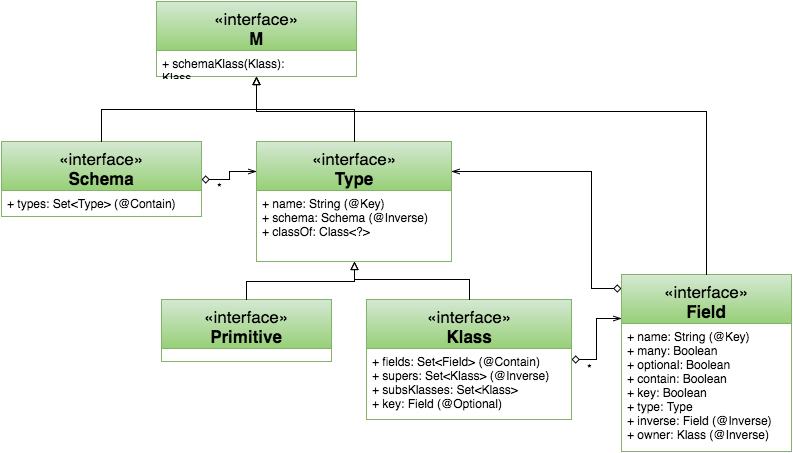

The diagram above was exported from draw.io. Its source (the exported page's mxGraphModel, read from the mxfile embedded in the PNG):
<mxGraphModel dx="1114" dy="614" grid="1" gridSize="10" guides="1" tooltips="1" connect="1" arrows="1" fold="1" page="1" pageScale="1" pageWidth="826" pageHeight="1169" background="#ffffff" math="0" shadow="0">
  <root>
    <mxCell id="0" />
    <mxCell id="1" parent="0" />
    <mxCell id="65d5ef91a3300129-1" value="&lt;span&gt;&lt;span style=&quot;font-weight: normal&quot;&gt;«interface»&lt;/span&gt;&lt;br&gt;&lt;/span&gt;M&lt;br&gt;&lt;br&gt;" style="swimlane;html=1;fontStyle=1;align=center;verticalAlign=top;childLayout=stackLayout;horizontal=1;startSize=49;horizontalStack=0;resizeParent=1;resizeLast=0;collapsible=1;marginBottom=0;swimlaneFillColor=#ffffff;fontSize=17;plain-green" vertex="1" parent="1">
      <mxGeometry x="185" y="20" width="200" height="75" as="geometry" />
    </mxCell>
    <mxCell id="65d5ef91a3300129-2" value="+ schemaKlass(Klass): Klass" style="text;html=1;strokeColor=none;fillColor=none;align=left;verticalAlign=top;spacingLeft=4;spacingRight=4;whiteSpace=wrap;overflow=hidden;rotatable=0;points=[[0,0.5],[1,0.5]];portConstraint=eastwest;" vertex="1" parent="65d5ef91a3300129-1">
      <mxGeometry y="49" width="200" height="26" as="geometry" />
    </mxCell>
    <mxCell id="65d5ef91a3300129-3" value="&lt;span&gt;&lt;span style=&quot;font-weight: normal&quot;&gt;«interface»&lt;/span&gt;&lt;br&gt;&lt;/span&gt;Schema&lt;br&gt;&lt;br&gt;" style="swimlane;html=1;fontStyle=1;align=center;verticalAlign=top;childLayout=stackLayout;horizontal=1;startSize=49;horizontalStack=0;resizeParent=1;resizeLast=0;collapsible=1;marginBottom=0;swimlaneFillColor=#ffffff;fontSize=17;plain-green" vertex="1" parent="1">
      <mxGeometry x="30" y="160" width="200" height="75" as="geometry" />
    </mxCell>
    <mxCell id="65d5ef91a3300129-4" value="+ types: Set&amp;lt;Type&amp;gt; (@Contain)" style="text;html=1;strokeColor=none;fillColor=none;align=left;verticalAlign=top;spacingLeft=4;spacingRight=4;whiteSpace=wrap;overflow=hidden;rotatable=0;points=[[0,0.5],[1,0.5]];portConstraint=eastwest;" vertex="1" parent="65d5ef91a3300129-3">
      <mxGeometry y="49" width="200" height="26" as="geometry" />
    </mxCell>
    <mxCell id="65d5ef91a3300129-5" value="&lt;span&gt;&lt;span style=&quot;font-weight: normal&quot;&gt;«interface»&lt;/span&gt;&lt;br&gt;&lt;/span&gt;Type&lt;br&gt;&lt;br&gt;" style="swimlane;html=1;fontStyle=1;align=center;verticalAlign=top;childLayout=stackLayout;horizontal=1;startSize=49;horizontalStack=0;resizeParent=1;resizeLast=0;collapsible=1;marginBottom=0;swimlaneFillColor=#ffffff;fontSize=17;plain-green" vertex="1" parent="1">
      <mxGeometry x="285" y="160" width="195" height="120" as="geometry" />
    </mxCell>
    <mxCell id="65d5ef91a3300129-6" value="+ name: String (@Key)&lt;div&gt;+ schema: Schema (@Inverse)&lt;/div&gt;&lt;div&gt;+ classOf: Class&amp;lt;?&amp;gt;&lt;/div&gt;&lt;div&gt;&lt;br&gt;&lt;/div&gt;" style="text;html=1;strokeColor=none;fillColor=none;align=left;verticalAlign=top;spacingLeft=4;spacingRight=4;whiteSpace=wrap;overflow=hidden;rotatable=0;points=[[0,0.5],[1,0.5]];portConstraint=eastwest;" vertex="1" parent="65d5ef91a3300129-5">
      <mxGeometry y="49" width="195" height="61" as="geometry" />
    </mxCell>
    <mxCell id="65d5ef91a3300129-7" value="&lt;span&gt;&lt;span style=&quot;font-weight: normal&quot;&gt;«interface»&lt;/span&gt;&lt;br&gt;&lt;/span&gt;Klass&lt;br&gt;&lt;br&gt;" style="swimlane;html=1;fontStyle=1;align=center;verticalAlign=top;childLayout=stackLayout;horizontal=1;startSize=49;horizontalStack=0;resizeParent=1;resizeLast=0;collapsible=1;marginBottom=0;swimlaneFillColor=#ffffff;fontSize=17;plain-green" vertex="1" parent="1">
      <mxGeometry x="395" y="318" width="205" height="120" as="geometry" />
    </mxCell>
    <mxCell id="65d5ef91a3300129-8" value="&lt;div&gt;+ fields: Set&amp;lt;Field&amp;gt; (@Contain)&lt;/div&gt;&lt;div&gt;+ supers: Set&amp;lt;Klass&amp;gt; (@Inverse)&lt;/div&gt;&lt;div&gt;+ subsKlasses: Set&amp;lt;Klass&amp;gt;&lt;/div&gt;&lt;div&gt;&lt;span&gt;+ key: Field (@Optional)&lt;/span&gt;&lt;br&gt;&lt;/div&gt;" style="text;html=1;strokeColor=none;fillColor=none;align=left;verticalAlign=top;spacingLeft=4;spacingRight=4;whiteSpace=wrap;overflow=hidden;rotatable=0;points=[[0,0.5],[1,0.5]];portConstraint=eastwest;" vertex="1" parent="65d5ef91a3300129-7">
      <mxGeometry y="49" width="205" height="71" as="geometry" />
    </mxCell>
    <mxCell id="65d5ef91a3300129-9" value="&lt;span&gt;&lt;span style=&quot;font-weight: normal&quot;&gt;«interface»&lt;/span&gt;&lt;br&gt;&lt;/span&gt;Primitive&lt;br&gt;&lt;br&gt;" style="swimlane;html=1;fontStyle=1;align=center;verticalAlign=top;childLayout=stackLayout;horizontal=1;startSize=49;horizontalStack=0;resizeParent=1;resizeLast=0;collapsible=1;marginBottom=0;swimlaneFillColor=#ffffff;fontSize=17;plain-green" vertex="1" parent="1">
      <mxGeometry x="190" y="318" width="170" height="62" as="geometry" />
    </mxCell>
    <mxCell id="65d5ef91a3300129-11" value="&lt;span&gt;&lt;span style=&quot;font-weight: normal&quot;&gt;«interface»&lt;/span&gt;&lt;br&gt;&lt;/span&gt;Field&lt;br&gt;&lt;br&gt;" style="swimlane;html=1;fontStyle=1;align=center;verticalAlign=top;childLayout=stackLayout;horizontal=1;startSize=49;horizontalStack=0;resizeParent=1;resizeLast=0;collapsible=1;marginBottom=0;swimlaneFillColor=#ffffff;fontSize=17;plain-green" vertex="1" parent="1">
      <mxGeometry x="650" y="293" width="170" height="177" as="geometry" />
    </mxCell>
    <mxCell id="65d5ef91a3300129-12" value="&lt;span&gt;+ name: String (@Key)&lt;/span&gt;&lt;div&gt;&lt;span&gt;+ many: Boolean&lt;/span&gt;&lt;/div&gt;&lt;div&gt;&lt;span&gt;+ optional: Boolean&lt;/span&gt;&lt;/div&gt;&lt;div&gt;&lt;span&gt;+ contain: Boolean&lt;/span&gt;&lt;span&gt;&lt;br&gt;&lt;/span&gt;&lt;/div&gt;&lt;div&gt;&lt;span&gt;+ key: Boolean&lt;/span&gt;&lt;span&gt;&lt;br&gt;&lt;/span&gt;&lt;/div&gt;&lt;div&gt;&lt;span&gt;+ type: Type&lt;/span&gt;&lt;span&gt;&lt;br&gt;&lt;/span&gt;&lt;/div&gt;&lt;div&gt;&lt;span&gt;+ inverse: Field (@Inverse)&lt;/span&gt;&lt;span&gt;&lt;br&gt;&lt;/span&gt;&lt;/div&gt;&lt;div&gt;&lt;span&gt;+ owner: Klass (@Inverse)&lt;/span&gt;&lt;span&gt;&lt;br&gt;&lt;/span&gt;&lt;/div&gt;" style="text;html=1;strokeColor=none;fillColor=none;align=left;verticalAlign=top;spacingLeft=4;spacingRight=4;whiteSpace=wrap;overflow=hidden;rotatable=0;points=[[0,0.5],[1,0.5]];portConstraint=eastwest;" vertex="1" parent="65d5ef91a3300129-11">
      <mxGeometry y="49" width="170" height="121" as="geometry" />
    </mxCell>
    <mxCell id="65d5ef91a3300129-22" style="edgeStyle=orthogonalEdgeStyle;rounded=0;html=1;entryX=0;entryY=0.25;startArrow=diamond;startFill=0;endArrow=openThin;endFill=0;jettySize=auto;orthogonalLoop=1;strokeWidth=1;fontSize=17;" edge="1" parent="1" source="65d5ef91a3300129-3" target="65d5ef91a3300129-5">
      <mxGeometry relative="1" as="geometry" />
    </mxCell>
    <mxCell id="4f133d7921079cbb-5" value="*" style="text;html=1;resizable=0;points=[];align=center;verticalAlign=middle;labelBackgroundColor=#ffffff;" vertex="1" connectable="0" parent="65d5ef91a3300129-22">
      <mxGeometry x="-0.4038" relative="1" as="geometry">
        <mxPoint x="-2" y="7" as="offset" />
      </mxGeometry>
    </mxCell>
    <mxCell id="65d5ef91a3300129-23" style="edgeStyle=orthogonalEdgeStyle;rounded=0;html=1;entryX=0;entryY=0.25;startArrow=diamond;startFill=0;endArrow=openThin;endFill=0;jettySize=auto;orthogonalLoop=1;strokeWidth=1;fontSize=17;" edge="1" parent="1" source="65d5ef91a3300129-7" target="65d5ef91a3300129-11">
      <mxGeometry relative="1" as="geometry" />
    </mxCell>
    <mxCell id="4f133d7921079cbb-4" value="*" style="text;html=1;resizable=0;points=[];align=center;verticalAlign=middle;labelBackgroundColor=#ffffff;" vertex="1" connectable="0" parent="65d5ef91a3300129-23">
      <mxGeometry x="-0.6092" y="-1" relative="1" as="geometry">
        <mxPoint x="-1" y="7" as="offset" />
      </mxGeometry>
    </mxCell>
    <mxCell id="166791dbe6946aa2-1" style="edgeStyle=orthogonalEdgeStyle;rounded=0;html=1;startArrow=none;startFill=0;endArrow=block;endFill=0;jettySize=auto;orthogonalLoop=1;strokeWidth=1;fontSize=17;" edge="1" parent="1" source="65d5ef91a3300129-9" target="65d5ef91a3300129-5">
      <mxGeometry relative="1" as="geometry">
        <Array as="points">
          <mxPoint x="275" y="300" />
          <mxPoint x="383" y="300" />
        </Array>
      </mxGeometry>
    </mxCell>
    <mxCell id="166791dbe6946aa2-2" style="edgeStyle=orthogonalEdgeStyle;rounded=0;html=1;startArrow=none;startFill=0;endArrow=block;endFill=0;jettySize=auto;orthogonalLoop=1;strokeWidth=1;fontSize=17;" edge="1" parent="1" source="65d5ef91a3300129-7" target="65d5ef91a3300129-5">
      <mxGeometry relative="1" as="geometry">
        <Array as="points">
          <mxPoint x="498" y="298" />
          <mxPoint x="383" y="298" />
        </Array>
      </mxGeometry>
    </mxCell>
    <mxCell id="65d5ef91a3300129-24" style="edgeStyle=orthogonalEdgeStyle;rounded=0;html=1;entryX=1;entryY=0.25;startArrow=diamond;startFill=0;endArrow=openThin;endFill=0;jettySize=auto;orthogonalLoop=1;strokeWidth=1;fontSize=17;exitX=0;exitY=0.079;exitPerimeter=0;" edge="1" parent="1" source="65d5ef91a3300129-11" target="65d5ef91a3300129-5">
      <mxGeometry relative="1" as="geometry">
        <Array as="points">
          <mxPoint x="620" y="307" />
          <mxPoint x="620" y="190" />
        </Array>
      </mxGeometry>
    </mxCell>
    <mxCell id="4f133d7921079cbb-1" style="edgeStyle=orthogonalEdgeStyle;rounded=0;html=1;jettySize=auto;orthogonalLoop=1;endArrow=block;endFill=0;" edge="1" parent="1" source="65d5ef91a3300129-11" target="65d5ef91a3300129-1">
      <mxGeometry relative="1" as="geometry">
        <Array as="points">
          <mxPoint x="735" y="130" />
          <mxPoint x="285" y="130" />
        </Array>
      </mxGeometry>
    </mxCell>
    <mxCell id="4f133d7921079cbb-2" style="edgeStyle=orthogonalEdgeStyle;rounded=0;html=1;endArrow=block;endFill=0;jettySize=auto;orthogonalLoop=1;" edge="1" parent="1" source="65d5ef91a3300129-3" target="65d5ef91a3300129-1">
      <mxGeometry relative="1" as="geometry" />
    </mxCell>
    <mxCell id="4f133d7921079cbb-3" style="edgeStyle=orthogonalEdgeStyle;rounded=0;html=1;endArrow=block;endFill=0;jettySize=auto;orthogonalLoop=1;" edge="1" parent="1" source="65d5ef91a3300129-5" target="65d5ef91a3300129-1">
      <mxGeometry relative="1" as="geometry" />
    </mxCell>
  </root>
</mxGraphModel>